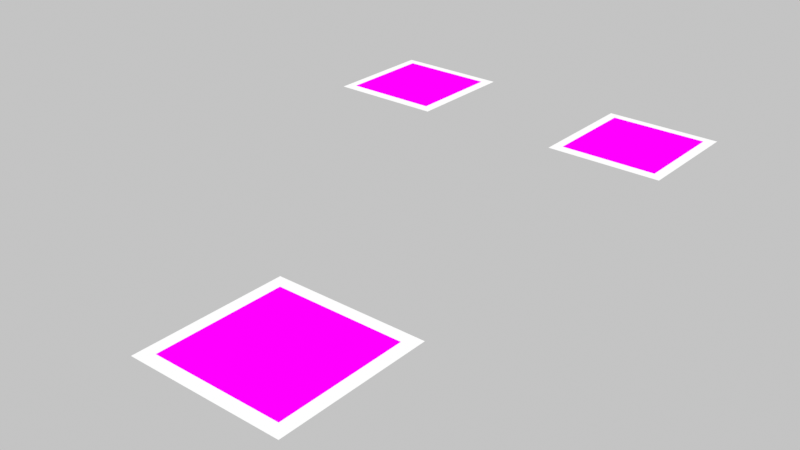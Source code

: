 # Source: scene.blend  (saved by Blender 5.2.45; exported with 4.5.12 LTS)
import bpy
from mathutils import Matrix  # noqa: F401  (used for matrix-valued properties, if any)

bpy.ops.wm.read_factory_settings(use_empty=True)
scene = bpy.context.scene
scene.name = 'Scene'

# ---- collections
col_collection = bpy.data.collections.new('Collection'); scene.collection.children.link(col_collection)

# ---- images (referenced by path relative to the original .blend; pixels are not part of the script)
import os
ASSET_DIR = os.environ.get("B2B_ASSET_DIR", "")  # directory of the original .blend (textures are referenced by path, not embedded)
HERE = os.path.dirname(os.path.abspath(__file__))  # packed textures are extracted next to this script under _unpacked/

def load_image(name, relpath, width, height, colorspace="sRGB"):
    """Load a texture the original file referenced (path relative to the .blend, or extracted next to this script)."""
    p = next((c for c in (os.path.join(HERE, relpath), os.path.join(ASSET_DIR, relpath)) if relpath and os.path.exists(c)), "")
    if p:
        img = bpy.data.images.load(p, check_existing=True)
        img.name = name
    else:  # same state as the original file: an image datablock whose file is absent (Cycles renders it pink)
        img = bpy.data.images.new(name, width, height)
        img.source = "FILE"
        img.filepath = "//" + (relpath or name)
    img.colorspace_settings.name = colorspace
    return img
img_tag_0_png = load_image('tag_0.png', 'tag_0.png', 1024, 1024, 'Non-Color')
img_tag_2_png = load_image('tag_2.png', 'tag_2.png', 1024, 1024, 'Non-Color')
img_tag_3_png = load_image('tag_3.png', 'tag_3.png', 1024, 1024, 'Non-Color')

# ---- materials (node trees are filled in below, after node groups)
mat_basemat = bpy.data.materials.new('BaseMat')
mat_whitebackingmat = bpy.data.materials.new('WhiteBackingMat')
mat_mat_tag_2 = bpy.data.materials.new('Mat_Tag_2')
mat_mat_tag_3 = bpy.data.materials.new('Mat_Tag_3')

# ---- material node trees
mat_basemat.use_nodes = True; mat_basemat.node_tree.nodes.clear()
_N = mat_basemat.node_tree.nodes; _L = mat_basemat.node_tree.links
n0 = _N.new('ShaderNodeTexImage'); n0.name = 'Image Texture'; n0.location = (0, 0)
n0.image = img_tag_0_png
n0.interpolation = 'Closest'
n1 = _N.new('ShaderNodeEmission'); n1.name = 'Emission'; n1.location = (0, 0)
n2 = _N.new('ShaderNodeOutputMaterial'); n2.name = 'Material Output'; n2.location = (0, 0)
_L.new(n0.outputs[0], n1.inputs[0])
_L.new(n1.outputs[0], n2.inputs[0])
n2.is_active_output = True
mat_whitebackingmat.use_nodes = True; mat_whitebackingmat.node_tree.nodes.clear()
_N = mat_whitebackingmat.node_tree.nodes; _L = mat_whitebackingmat.node_tree.links
n0 = _N.new('ShaderNodeEmission'); n0.name = 'Emission'; n0.location = (0, 0)
n1 = _N.new('ShaderNodeOutputMaterial'); n1.name = 'Material Output'; n1.location = (0, 0)
_L.new(n0.outputs[0], n1.inputs[0])
n1.is_active_output = True
mat_mat_tag_2.use_nodes = True; mat_mat_tag_2.node_tree.nodes.clear()
_N = mat_mat_tag_2.node_tree.nodes; _L = mat_mat_tag_2.node_tree.links
n0 = _N.new('ShaderNodeTexImage'); n0.name = 'Image Texture'; n0.location = (0, 0)
n0.image = img_tag_2_png
n0.interpolation = 'Closest'
n1 = _N.new('ShaderNodeEmission'); n1.name = 'Emission'; n1.location = (0, 0)
n2 = _N.new('ShaderNodeOutputMaterial'); n2.name = 'Material Output'; n2.location = (0, 0)
_L.new(n0.outputs[0], n1.inputs[0])
_L.new(n1.outputs[0], n2.inputs[0])
n2.is_active_output = True
mat_mat_tag_3.use_nodes = True; mat_mat_tag_3.node_tree.nodes.clear()
_N = mat_mat_tag_3.node_tree.nodes; _L = mat_mat_tag_3.node_tree.links
n0 = _N.new('ShaderNodeTexImage'); n0.name = 'Image Texture'; n0.location = (0, 0)
n0.image = img_tag_3_png
n0.interpolation = 'Closest'
n1 = _N.new('ShaderNodeEmission'); n1.name = 'Emission'; n1.location = (0, 0)
n2 = _N.new('ShaderNodeOutputMaterial'); n2.name = 'Material Output'; n2.location = (0, 0)
_L.new(n0.outputs[0], n1.inputs[0])
_L.new(n1.outputs[0], n2.inputs[0])
n2.is_active_output = True

# ---- world
world_neutralworld = bpy.data.worlds.new('NeutralWorld'); scene.world = world_neutralworld
world_neutralworld.use_nodes = True; world_neutralworld.node_tree.nodes.clear()
_N = world_neutralworld.node_tree.nodes; _L = world_neutralworld.node_tree.links
n0 = _N.new('ShaderNodeBackground'); n0.name = 'Background'; n0.location = (-200, 100)
n0.inputs[0].default_value = (0.55, 0.55, 0.55, 1.0)
n1 = _N.new('ShaderNodeOutputWorld'); n1.name = 'World Output'; n1.location = (200, 100)
_L.new(n0.outputs[0], n1.inputs[0])
n1.is_active_output = True

# ---- cameras
cam_cam0 = bpy.data.cameras.new('cam0')
cam_cam0.sensor_fit = 'HORIZONTAL'
cam_cam0.clip_start = 0.01
cam_cam0.clip_end = 20.0
cam_cam0.lens = 25.31
cam_cam1 = bpy.data.cameras.new('cam1')
cam_cam1.sensor_fit = 'HORIZONTAL'
cam_cam1.clip_start = 0.01
cam_cam1.clip_end = 20.0
cam_cam1.lens = 25.31

# ---- meshes
me_tag_0_base_mesh = bpy.data.meshes.new('Tag_0_Base_Mesh')
me_tag_0_base_mesh.from_pydata([(-0.067, -0.067, 0.0), (0.067, -0.067, 0.0), (0.067, 0.067, 0.0), (-0.067, 0.067, 0.0)], [], [(0, 1, 2, 3)])
_uv = me_tag_0_base_mesh.uv_layers.new(name='UVMap')
_uv.uv.foreach_set('vector', [0.0, 0.0, 1.0, 0.0, 1.0, 1.0, 0.0, 1.0])
me_tag_0_base_mesh.materials.append(mat_basemat)
me_tag_0_base_mesh.update()
me_tag_0_base_backmesh = bpy.data.meshes.new('Tag_0_Base_BackMesh')
me_tag_0_base_backmesh.from_pydata([(-0.0804, -0.0804, -0.0005), (0.0804, -0.0804, -0.0005), (0.0804, 0.0804, -0.0005), (-0.0804, 0.0804, -0.0005)], [], [(0, 1, 2, 3)])
me_tag_0_base_backmesh.materials.append(mat_whitebackingmat)
me_tag_0_base_backmesh.update()
me_tag_2_mesh = bpy.data.meshes.new('Tag_2_Mesh')
me_tag_2_mesh.from_pydata([(-0.04425, -0.04425, 0.0), (0.04425, -0.04425, 0.0), (0.04425, 0.04425, 0.0), (-0.04425, 0.04425, 0.0)], [], [(0, 1, 2, 3)])
_uv = me_tag_2_mesh.uv_layers.new(name='UVMap')
_uv.uv.foreach_set('vector', [0.0, 0.0, 1.0, 0.0, 1.0, 1.0, 0.0, 1.0])
me_tag_2_mesh.materials.append(mat_mat_tag_2)
me_tag_2_mesh.update()
me_tag_2_backmesh = bpy.data.meshes.new('Tag_2_BackMesh')
me_tag_2_backmesh.from_pydata([(-0.0531, -0.0531, -0.0005), (0.0531, -0.0531, -0.0005), (0.0531, 0.0531, -0.0005), (-0.0531, 0.0531, -0.0005)], [], [(0, 1, 2, 3)])
me_tag_2_backmesh.materials.append(mat_whitebackingmat)
me_tag_2_backmesh.update()
me_tag_3_mesh = bpy.data.meshes.new('Tag_3_Mesh')
me_tag_3_mesh.from_pydata([(-0.04425, -0.04425, 0.0), (0.04425, -0.04425, 0.0), (0.04425, 0.04425, 0.0), (-0.04425, 0.04425, 0.0)], [], [(0, 1, 2, 3)])
_uv = me_tag_3_mesh.uv_layers.new(name='UVMap')
_uv.uv.foreach_set('vector', [0.0, 0.0, 1.0, 0.0, 1.0, 1.0, 0.0, 1.0])
me_tag_3_mesh.materials.append(mat_mat_tag_3)
me_tag_3_mesh.update()
me_tag_3_backmesh = bpy.data.meshes.new('Tag_3_BackMesh')
me_tag_3_backmesh.from_pydata([(-0.0531, -0.0531, -0.0005), (0.0531, -0.0531, -0.0005), (0.0531, 0.0531, -0.0005), (-0.0531, 0.0531, -0.0005)], [], [(0, 1, 2, 3)])
me_tag_3_backmesh.materials.append(mat_whitebackingmat)
me_tag_3_backmesh.update()

# ---- objects
ob_tag_0_base = bpy.data.objects.new('Tag_0_Base', me_tag_0_base_mesh)
ob_tag_0_base_back = bpy.data.objects.new('Tag_0_Base_Back', me_tag_0_base_backmesh)
ob_tag_2 = bpy.data.objects.new('Tag_2', me_tag_2_mesh)
ob_tag_2_back = bpy.data.objects.new('Tag_2_Back', me_tag_2_backmesh)
ob_tag_3 = bpy.data.objects.new('Tag_3', me_tag_3_mesh)
ob_tag_3_back = bpy.data.objects.new('Tag_3_Back', me_tag_3_backmesh)
ob_targetcenter = bpy.data.objects.new('TargetCenter', None)
ob_cam0 = bpy.data.objects.new('cam0', cam_cam0)
ob_cam1 = bpy.data.objects.new('cam1', cam_cam1)

# ---- transforms, parenting, visibility, modifiers, constraints
ob_tag_0_base.location = (0.0, -0.22, 0.0)
ob_tag_0_base_back.location = (0.0, -0.22, 0.0)
ob_tag_2.location = (-0.12, 0.1, 0.1)
ob_tag_2_back.location = (-0.12, 0.1, 0.1)
ob_tag_3.location = (0.12, 0.1, 0.1)
ob_tag_3_back.location = (0.12, 0.1, 0.1)
ob_targetcenter.location = (0.0, -0.05, 0.05)
ob_cam0.location = (-0.48, -0.62, 0.62)
_c = ob_cam0.constraints.new('TRACK_TO'); _c.name = 'Track To'
_c.target = ob_targetcenter
ob_cam1.location = (0.48, -0.62, 0.62)
_c = ob_cam1.constraints.new('TRACK_TO'); _c.name = 'Track To'
_c.target = ob_targetcenter

# ---- collection membership
scene.collection.objects.link(ob_tag_0_base)
scene.collection.objects.link(ob_tag_0_base_back)
scene.collection.objects.link(ob_tag_2)
scene.collection.objects.link(ob_tag_2_back)
scene.collection.objects.link(ob_tag_3)
scene.collection.objects.link(ob_tag_3_back)
scene.collection.objects.link(ob_targetcenter)
scene.collection.objects.link(ob_cam0)
scene.collection.objects.link(ob_cam1)

# ---- scene / render settings (as saved in the file)
scene.frame_start = 1; scene.frame_end = 250; scene.frame_set(1)
scene.render.engine = 'BLENDER_EEVEE_NEXT'
scene.render.image_settings.color_mode = 'RGB'
scene.render.resolution_x = 1280
scene.render.resolution_y = 720
scene.render.bake_bias = 0.0
scene.render.bake_samples = 0
scene.render.compositor_device = 'GPU'
scene.eevee.use_volume_custom_range = False
scene.eevee.fast_gi_thickness_near = 0.1
scene.eevee.fast_gi_thickness_far = 0.0
scene.eevee.ray_tracing_options.screen_trace_thickness = 0.1
scene.view_settings.view_transform = 'Standard'
bpy.context.view_layer.update()

# ---- added for rendering (the .blend has no active camera): camera
cam_auto = bpy.data.cameras.new('AutoCamera')
cam_auto.lens = 50.0
cam_auto.sensor_width = 36.0
cam_auto.clip_end = 1000.0
ob_auto_camera = bpy.data.objects.new('AutoCamera', cam_auto)
scene.collection.objects.link(ob_auto_camera)
ob_auto_camera.location = (0.536005, -0.716856, 0.478554)
ob_auto_camera.rotation_euler = (1.09748, -7.21219e-08, 0.694738)
scene.camera = ob_auto_camera
bpy.context.view_layer.update()
